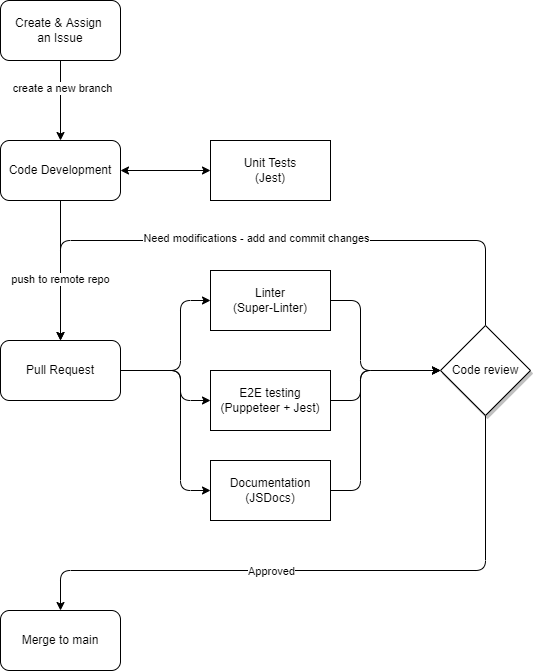

The diagram above was exported from draw.io. Its source (the exported page's mxGraphModel, read from the mxfile embedded in the PNG):
<mxGraphModel dx="974" dy="626" grid="1" gridSize="10" guides="1" tooltips="1" connect="1" arrows="1" fold="1" page="1" pageScale="1" pageWidth="1169" pageHeight="1654" math="0" shadow="0">
  <root>
    <mxCell id="0" />
    <mxCell id="1" parent="0" />
    <mxCell id="12" style="edgeStyle=none;html=1;exitX=0.5;exitY=1;exitDx=0;exitDy=0;entryX=0.5;entryY=0;entryDx=0;entryDy=0;" parent="1" source="2" target="3" edge="1">
      <mxGeometry relative="1" as="geometry" />
    </mxCell>
    <mxCell id="2" value="Code Development" style="rounded=1;whiteSpace=wrap;html=1;" parent="1" vertex="1">
      <mxGeometry x="170" y="190" width="120" height="60" as="geometry" />
    </mxCell>
    <mxCell id="13" style="edgeStyle=none;html=1;exitX=0.5;exitY=1;exitDx=0;exitDy=0;entryX=0.5;entryY=0;entryDx=0;entryDy=0;" parent="1" source="24" target="8" edge="1">
      <mxGeometry relative="1" as="geometry">
        <Array as="points">
          <mxPoint x="655" y="620" />
          <mxPoint x="230" y="620" />
        </Array>
      </mxGeometry>
    </mxCell>
    <mxCell id="30" value="Approved" style="edgeLabel;html=1;align=center;verticalAlign=middle;resizable=0;points=[];" parent="13" vertex="1" connectable="0">
      <mxGeometry x="0.1164" y="-1" relative="1" as="geometry">
        <mxPoint x="-24" y="1" as="offset" />
      </mxGeometry>
    </mxCell>
    <mxCell id="18" style="edgeStyle=none;html=1;exitX=1;exitY=0.5;exitDx=0;exitDy=0;entryX=0;entryY=0.5;entryDx=0;entryDy=0;" parent="1" source="3" target="7" edge="1">
      <mxGeometry relative="1" as="geometry">
        <Array as="points">
          <mxPoint x="350" y="420" />
          <mxPoint x="350" y="350" />
        </Array>
      </mxGeometry>
    </mxCell>
    <mxCell id="20" style="edgeStyle=none;html=1;exitX=1;exitY=0.5;exitDx=0;exitDy=0;entryX=0;entryY=0.5;entryDx=0;entryDy=0;" parent="1" source="3" target="14" edge="1">
      <mxGeometry relative="1" as="geometry">
        <Array as="points">
          <mxPoint x="350" y="420" />
          <mxPoint x="350" y="450" />
        </Array>
      </mxGeometry>
    </mxCell>
    <mxCell id="33" style="edgeStyle=none;html=1;exitX=1;exitY=0.5;exitDx=0;exitDy=0;entryX=0;entryY=0.5;entryDx=0;entryDy=0;" parent="1" source="3" target="32" edge="1">
      <mxGeometry relative="1" as="geometry">
        <Array as="points">
          <mxPoint x="350" y="420" />
          <mxPoint x="350" y="540" />
        </Array>
      </mxGeometry>
    </mxCell>
    <mxCell id="3" value="Pull Request" style="rounded=1;whiteSpace=wrap;html=1;" parent="1" vertex="1">
      <mxGeometry x="170" y="390" width="120" height="60" as="geometry" />
    </mxCell>
    <mxCell id="6" value="Unit Tests&lt;br&gt;(Jest)" style="rounded=0;whiteSpace=wrap;html=1;" parent="1" vertex="1">
      <mxGeometry x="380" y="190" width="120" height="60" as="geometry" />
    </mxCell>
    <mxCell id="21" style="edgeStyle=none;html=1;exitX=1;exitY=0.5;exitDx=0;exitDy=0;entryX=0;entryY=0.5;entryDx=0;entryDy=0;" parent="1" source="7" target="24" edge="1">
      <mxGeometry relative="1" as="geometry">
        <mxPoint x="630" y="420" as="targetPoint" />
        <Array as="points">
          <mxPoint x="530" y="350" />
          <mxPoint x="530" y="420" />
        </Array>
      </mxGeometry>
    </mxCell>
    <mxCell id="7" value="Linter&lt;br&gt;(Super-Linter)" style="rounded=0;whiteSpace=wrap;html=1;" parent="1" vertex="1">
      <mxGeometry x="380" y="320" width="120" height="60" as="geometry" />
    </mxCell>
    <mxCell id="8" value="Merge to main" style="rounded=1;whiteSpace=wrap;html=1;" parent="1" vertex="1">
      <mxGeometry x="170" y="660" width="120" height="60" as="geometry" />
    </mxCell>
    <mxCell id="11" style="edgeStyle=none;html=1;exitX=0.5;exitY=1;exitDx=0;exitDy=0;" parent="1" source="10" target="2" edge="1">
      <mxGeometry relative="1" as="geometry" />
    </mxCell>
    <mxCell id="15" value="create a new branch" style="edgeLabel;html=1;align=center;verticalAlign=middle;resizable=0;points=[];" parent="11" vertex="1" connectable="0">
      <mxGeometry x="-0.3333" y="1" relative="1" as="geometry">
        <mxPoint as="offset" />
      </mxGeometry>
    </mxCell>
    <mxCell id="10" value="Create &amp;amp; Assign &lt;br&gt;an Issue" style="rounded=1;whiteSpace=wrap;html=1;" parent="1" vertex="1">
      <mxGeometry x="170" y="50" width="120" height="60" as="geometry" />
    </mxCell>
    <mxCell id="23" style="edgeStyle=none;html=1;exitX=1;exitY=0.5;exitDx=0;exitDy=0;entryX=0;entryY=0.5;entryDx=0;entryDy=0;" parent="1" source="14" target="24" edge="1">
      <mxGeometry relative="1" as="geometry">
        <mxPoint x="630" y="420" as="targetPoint" />
        <Array as="points">
          <mxPoint x="530" y="450" />
          <mxPoint x="530" y="420" />
        </Array>
      </mxGeometry>
    </mxCell>
    <mxCell id="14" value="E2E testing&lt;br&gt;(Puppeteer + Jest)" style="rounded=0;whiteSpace=wrap;html=1;" parent="1" vertex="1">
      <mxGeometry x="380" y="420" width="120" height="60" as="geometry" />
    </mxCell>
    <mxCell id="16" value="" style="endArrow=classic;startArrow=classic;html=1;exitX=1;exitY=0.5;exitDx=0;exitDy=0;entryX=0;entryY=0.5;entryDx=0;entryDy=0;" parent="1" source="2" target="6" edge="1">
      <mxGeometry width="50" height="50" relative="1" as="geometry">
        <mxPoint x="560" y="360" as="sourcePoint" />
        <mxPoint x="610" y="310" as="targetPoint" />
      </mxGeometry>
    </mxCell>
    <mxCell id="25" style="edgeStyle=none;html=1;exitX=0.5;exitY=0;exitDx=0;exitDy=0;entryX=0.5;entryY=0;entryDx=0;entryDy=0;" parent="1" source="24" target="3" edge="1">
      <mxGeometry relative="1" as="geometry">
        <Array as="points">
          <mxPoint x="655" y="290" />
          <mxPoint x="230" y="290" />
        </Array>
      </mxGeometry>
    </mxCell>
    <mxCell id="26" value="Need modifications - add and commit changes" style="edgeLabel;html=1;align=center;verticalAlign=middle;resizable=0;points=[];" parent="25" vertex="1" connectable="0">
      <mxGeometry x="0.0328" y="-3" relative="1" as="geometry">
        <mxPoint as="offset" />
      </mxGeometry>
    </mxCell>
    <mxCell id="31" value="push to remote repo" style="edgeLabel;html=1;align=center;verticalAlign=middle;resizable=0;points=[];" parent="25" vertex="1" connectable="0">
      <mxGeometry x="0.7956" y="-1" relative="1" as="geometry">
        <mxPoint as="offset" />
      </mxGeometry>
    </mxCell>
    <mxCell id="24" value="Code review" style="rhombus;whiteSpace=wrap;html=1;shadow=1;" parent="1" vertex="1">
      <mxGeometry x="610" y="375" width="90" height="90" as="geometry" />
    </mxCell>
    <mxCell id="34" style="edgeStyle=none;html=1;exitX=1;exitY=0.5;exitDx=0;exitDy=0;entryX=0;entryY=0.5;entryDx=0;entryDy=0;" parent="1" source="32" target="24" edge="1">
      <mxGeometry relative="1" as="geometry">
        <Array as="points">
          <mxPoint x="530" y="540" />
          <mxPoint x="530" y="420" />
        </Array>
      </mxGeometry>
    </mxCell>
    <mxCell id="32" value="Documentation&lt;br&gt;(JSDocs)" style="rounded=0;whiteSpace=wrap;html=1;" parent="1" vertex="1">
      <mxGeometry x="380" y="510" width="120" height="60" as="geometry" />
    </mxCell>
  </root>
</mxGraphModel>